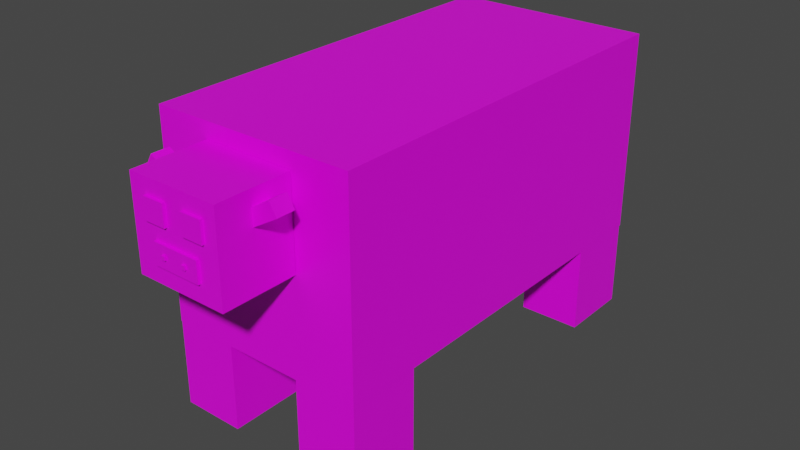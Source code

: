 # Source: Cow.blend  (saved by Blender 2.93.20; exported with 4.5.12 LTS)
import bpy
from mathutils import Matrix  # noqa: F401  (used for matrix-valued properties, if any)

bpy.ops.wm.read_factory_settings(use_empty=True)
scene = bpy.context.scene
scene.name = 'Scene'

# ---- collections
col_collection = bpy.data.collections.new('Collection'); scene.collection.children.link(col_collection)

# ---- images (referenced by path relative to the original .blend; pixels are not part of the script)
import os
ASSET_DIR = os.environ.get("B2B_ASSET_DIR", "")  # directory of the original .blend (textures are referenced by path, not embedded)
HERE = os.path.dirname(os.path.abspath(__file__))  # packed textures are extracted next to this script under _unpacked/

def load_image(name, relpath, width, height, colorspace="sRGB"):
    """Load a texture the original file referenced (path relative to the .blend, or extracted next to this script)."""
    p = next((c for c in (os.path.join(HERE, relpath), os.path.join(ASSET_DIR, relpath)) if relpath and os.path.exists(c)), "")
    if p:
        img = bpy.data.images.load(p, check_existing=True)
        img.name = name
    else:  # same state as the original file: an image datablock whose file is absent (Cycles renders it pink)
        img = bpy.data.images.new(name, width, height)
        img.source = "FILE"
        img.filepath = "//" + (relpath or name)
    img.colorspace_settings.name = colorspace
    return img
img_cowtexture = load_image('CowTexture', 'CowTexture.png', 1024, 1024, 'sRGB')

# ---- materials (node trees are filled in below, after node groups)
mat_cowmaterial = bpy.data.materials.new('CowMaterial')
mat_cowmaterial.alpha_threshold = 0.0
mat_cowmaterial.use_transparent_shadow = False
mat_cowmaterial.line_color = (0.0, 0.0, 0.0, 1.0)

# ---- material node trees
mat_cowmaterial.use_nodes = True; mat_cowmaterial.node_tree.nodes.clear()
_N = mat_cowmaterial.node_tree.nodes; _L = mat_cowmaterial.node_tree.links
n0 = _N.new('ShaderNodeOutputMaterial'); n0.name = 'Material Output'; n0.location = (300, 300)
n1 = _N.new('ShaderNodeBsdfPrincipled'); n1.name = 'Principled BSDF'; n1.location = (10, 300)
n1.distribution = 'GGX'
n1.subsurface_method = 'BURLEY'
n1.inputs[2].default_value = 0.4
n1.inputs[3].default_value = 1.45
n1.inputs[27].default_value = (0.0, 0.0, 0.0, 1.0)
n1.inputs[28].default_value = 1.0
n2 = _N.new('ShaderNodeTexImage'); n2.name = 'Image Texture'; n2.location = (-280, 280)
n2.image = img_cowtexture
_L.new(n1.outputs[0], n0.inputs[0])
_L.new(n2.outputs[0], n1.inputs[0])
n0.is_active_output = True

# ---- world
world_world = bpy.data.worlds.new('World'); scene.world = world_world
world_world.use_nodes = True; world_world.node_tree.nodes.clear()
_N = world_world.node_tree.nodes; _L = world_world.node_tree.links
n0 = _N.new('ShaderNodeOutputWorld'); n0.name = 'World Output'; n0.location = (300, 300)
n1 = _N.new('ShaderNodeBackground'); n1.name = 'Background'; n1.location = (10, 300)
n1.inputs[0].default_value = (0.05088, 0.05088, 0.05088, 1.0)
_L.new(n1.outputs[0], n0.inputs[0])
n0.is_active_output = True
world_world.color = (0.05088, 0.05088, 0.05088)
world_world.use_sun_shadow = False
world_world.sun_shadow_jitter_overblur = 0.0

# ---- meshes
me_cube = bpy.data.meshes.new('Cube')
me_cube.from_pydata([(0.3356, -0.6632, 0.343), (0.3356, -0.6632, -0.343), (-0.3504, -0.6632, 0.343), (-0.3504, -0.6632, -0.343), (0.3356, 0.7182, 0.343), (0.3356, 0.7182, -0.343), (-0.3504, 0.7182, 0.343), (-0.3504, 0.7182, -0.343), (-0.3496, -0.4115, -0.6379), (-0.3496, -0.4115, -0.343), (-0.1375, -0.4115, -0.6379), (-0.1375, -0.4115, -0.343), (-0.3496, -0.6616, -0.6379), (-0.3496, -0.6616, -0.343), (-0.1375, -0.6616, -0.6379), (-0.1375, -0.6616, -0.343), (0.122, -0.4115, -0.6379), (0.122, -0.4115, -0.343), (0.3341, -0.4115, -0.6379), (0.3341, -0.4115, -0.343), (0.122, -0.6616, -0.6379), (0.122, -0.6616, -0.343), (0.3341, -0.6616, -0.6379), (0.3341, -0.6616, -0.343), (0.122, 0.7152, -0.6379), (0.122, 0.7152, -0.343), (0.3341, 0.7152, -0.6379), (0.3341, 0.7152, -0.343), (0.122, 0.4651, -0.6379), (0.122, 0.4651, -0.343), (0.3341, 0.4651, -0.6379), (0.3341, 0.4651, -0.343), (-0.3496, 0.7174, -0.6379), (-0.3496, 0.7174, -0.343), (-0.1375, 0.7174, -0.6379), (-0.1375, 0.7174, -0.343), (-0.3496, 0.4672, -0.6379), (-0.3496, 0.4672, -0.343), (-0.1375, 0.4672, -0.6379), (-0.1375, 0.4672, -0.343), (-0.1639, -0.6647, -0.0049), (-0.1639, -0.6647, 0.29), (0.1452, -0.6647, -0.0049), (0.1452, -0.6647, 0.29), (-0.1639, -0.9148, -0.0049), (-0.1639, -0.9148, 0.29), (0.1452, -0.9148, -0.0049), (0.1452, -0.9148, 0.29), (-0.1089, -0.8659, 0.1713), (-0.1089, -0.8659, 0.2404), (-0.03641, -0.8659, 0.1713), (-0.03641, -0.8659, 0.2404), (-0.1089, -0.9246, 0.1713), (-0.1089, -0.9246, 0.2404), (-0.03641, -0.9246, 0.1713), (-0.03641, -0.9246, 0.2404), (0.02826, -0.8659, 0.1713), (0.02826, -0.8659, 0.2404), (0.1007, -0.8659, 0.1713), (0.1007, -0.8659, 0.2404), (0.02826, -0.9246, 0.1713), (0.02826, -0.9246, 0.2404), (0.1007, -0.9246, 0.1713), (0.1007, -0.9246, 0.2404), (-0.08515, -0.8659, 0.0526), (-0.08515, -0.8659, 0.1218), (0.07281, -0.8659, 0.0526), (0.07281, -0.8659, 0.1218), (-0.08515, -0.9246, 0.0526), (-0.08515, -0.9246, 0.1218), (0.07281, -0.9246, 0.0526), (0.07281, -0.9246, 0.1218), (-0.05322, -0.9205, 0.08212), (-0.05322, -0.9205, 0.09456), (-0.04018, -0.9205, 0.08212), (-0.04018, -0.9205, 0.09456), (-0.05322, -0.9311, 0.08212), (-0.05322, -0.9311, 0.09456), (-0.04018, -0.9311, 0.08212), (-0.04018, -0.9311, 0.09456), (0.02157, -0.9205, 0.08212), (0.02157, -0.9205, 0.09456), (0.03461, -0.9205, 0.08212), (0.03461, -0.9205, 0.09456), (0.02157, -0.9311, 0.08212), (0.02157, -0.9311, 0.09456), (0.03461, -0.9311, 0.08212), (0.03461, -0.9311, 0.09456), (-0.02855, 0.8074, -0.06655), (-0.02855, 0.7098, 0.2118), (0.02673, 0.8074, -0.06655), (0.02673, 0.7098, 0.2118), (-0.02855, 0.7702, -0.0796), (-0.02855, 0.6726, 0.1987), (0.02673, 0.7702, -0.0796), (0.02673, 0.6726, 0.1987), (-0.2255, -0.7384, 0.2769), (-0.09293, -0.7384, 0.1988), (-0.2495, -0.7384, 0.2361), (-0.1169, -0.7384, 0.158), (-0.2255, -0.7999, 0.2769), (-0.09293, -0.7999, 0.1988), (-0.2495, -0.7999, 0.2361), (-0.1169, -0.7999, 0.158), (0.07419, -0.7384, 0.1982), (0.2062, -0.7384, 0.2773), (0.09849, -0.7384, 0.1576), (0.2305, -0.7384, 0.2367), (0.07419, -0.7999, 0.1982), (0.2062, -0.7999, 0.2773), (0.09849, -0.7999, 0.1576), (0.2305, -0.7999, 0.2367), (-0.1088, 0.4208, -0.456), (-0.1088, 0.4208, -0.2663), (0.09006, 0.4208, -0.456), (0.09006, 0.4208, -0.2663), (-0.1088, 0.2599, -0.456), (-0.1088, 0.2599, -0.2663), (0.09006, 0.2599, -0.456), (0.09006, 0.2599, -0.2663), (-0.07215, 0.3483, -0.4668), (-0.07215, 0.3483, -0.448), (-0.05254, 0.3483, -0.4668), (-0.05254, 0.3483, -0.448), (-0.07215, 0.3324, -0.4668), (-0.07215, 0.3324, -0.448), (-0.05254, 0.3324, -0.4668), (-0.05254, 0.3324, -0.448), (-0.07215, 0.3023, -0.4668), (-0.07215, 0.3023, -0.448), (-0.05254, 0.3023, -0.4668), (-0.05254, 0.3023, -0.448), (-0.07215, 0.2865, -0.4668), (-0.07215, 0.2865, -0.448), (-0.05254, 0.2865, -0.4668), (-0.05254, 0.2865, -0.448), (-0.07215, 0.3924, -0.4668), (-0.07215, 0.3924, -0.448), (-0.05254, 0.3924, -0.4668), (-0.05254, 0.3924, -0.448), (-0.07215, 0.3766, -0.4668), (-0.07215, 0.3766, -0.448), (-0.05254, 0.3766, -0.4668), (-0.05254, 0.3766, -0.448), (0.03737, 0.3483, -0.4668), (0.03737, 0.3483, -0.448), (0.05699, 0.3483, -0.4668), (0.05699, 0.3483, -0.448), (0.03737, 0.3324, -0.4668), (0.03737, 0.3324, -0.448), (0.05699, 0.3324, -0.4668), (0.05699, 0.3324, -0.448), (0.03737, 0.3023, -0.4668), (0.03737, 0.3023, -0.448), (0.05699, 0.3023, -0.4668), (0.05699, 0.3023, -0.448), (0.03737, 0.2865, -0.4668), (0.03737, 0.2865, -0.448), (0.05699, 0.2865, -0.4668), (0.05699, 0.2865, -0.448), (0.03737, 0.3924, -0.4668), (0.03737, 0.3924, -0.448), (0.05699, 0.3924, -0.4668), (0.05699, 0.3924, -0.448), (0.03737, 0.3766, -0.4668), (0.03737, 0.3766, -0.448), (0.05699, 0.3766, -0.4668), (0.05699, 0.3766, -0.448)], [], [(0, 4, 6, 2), (3, 2, 6, 7), (7, 6, 4, 5), (5, 1, 3, 7), (1, 0, 2, 3), (5, 4, 0, 1), (8, 9, 11, 10), (10, 11, 15, 14), (14, 15, 13, 12), (12, 13, 9, 8), (10, 14, 12, 8), (15, 11, 9, 13), (16, 17, 19, 18), (18, 19, 23, 22), (22, 23, 21, 20), (20, 21, 17, 16), (18, 22, 20, 16), (23, 19, 17, 21), (24, 25, 27, 26), (26, 27, 31, 30), (30, 31, 29, 28), (28, 29, 25, 24), (26, 30, 28, 24), (31, 27, 25, 29), (32, 33, 35, 34), (34, 35, 39, 38), (38, 39, 37, 36), (36, 37, 33, 32), (34, 38, 36, 32), (39, 35, 33, 37), (40, 41, 43, 42), (42, 43, 47, 46), (46, 47, 45, 44), (44, 45, 41, 40), (42, 46, 44, 40), (47, 43, 41, 45), (48, 49, 51, 50), (50, 51, 55, 54), (54, 55, 53, 52), (52, 53, 49, 48), (50, 54, 52, 48), (55, 51, 49, 53), (56, 57, 59, 58), (58, 59, 63, 62), (62, 63, 61, 60), (60, 61, 57, 56), (58, 62, 60, 56), (63, 59, 57, 61), (64, 65, 67, 66), (66, 67, 71, 70), (70, 71, 69, 68), (68, 69, 65, 64), (66, 70, 68, 64), (71, 67, 65, 69), (72, 73, 75, 74), (74, 75, 79, 78), (78, 79, 77, 76), (76, 77, 73, 72), (74, 78, 76, 72), (79, 75, 73, 77), (80, 81, 83, 82), (82, 83, 87, 86), (86, 87, 85, 84), (84, 85, 81, 80), (82, 86, 84, 80), (87, 83, 81, 85), (88, 89, 91, 90), (90, 91, 95, 94), (94, 95, 93, 92), (92, 93, 89, 88), (90, 94, 92, 88), (95, 91, 89, 93), (96, 97, 99, 98), (98, 99, 103, 102), (102, 103, 101, 100), (100, 101, 97, 96), (98, 102, 100, 96), (103, 99, 97, 101), (104, 105, 107, 106), (106, 107, 111, 110), (110, 111, 109, 108), (108, 109, 105, 104), (106, 110, 108, 104), (111, 107, 105, 109), (112, 113, 115, 114), (114, 115, 119, 118), (118, 119, 117, 116), (116, 117, 113, 112), (114, 118, 116, 112), (119, 115, 113, 117), (120, 121, 123, 122), (122, 123, 127, 126), (126, 127, 125, 124), (124, 125, 121, 120), (122, 126, 124, 120), (127, 123, 121, 125), (128, 129, 131, 130), (130, 131, 135, 134), (134, 135, 133, 132), (132, 133, 129, 128), (130, 134, 132, 128), (135, 131, 129, 133), (136, 137, 139, 138), (138, 139, 143, 142), (142, 143, 141, 140), (140, 141, 137, 136), (138, 142, 140, 136), (143, 139, 137, 141), (144, 145, 147, 146), (146, 147, 151, 150), (150, 151, 149, 148), (148, 149, 145, 144), (146, 150, 148, 144), (151, 147, 145, 149), (152, 153, 155, 154), (154, 155, 159, 158), (158, 159, 157, 156), (156, 157, 153, 152), (154, 158, 156, 152), (159, 155, 153, 157), (160, 161, 163, 162), (162, 163, 167, 166), (166, 167, 165, 164), (164, 165, 161, 160), (162, 166, 164, 160), (167, 163, 161, 165)])
_uv = me_cube.uv_layers.new(name='UVMap')
_uv.uv.foreach_set('vector', [0.7443, 0.0, 0.7443, 0.4995, 0.4962, 0.4996, 0.4962, 1.252e-06, 0.2481, 0.4996, 0.0, 0.4996, 0.0, 0.0, 0.2481, 0.0, 0.2481, 0.7477, 0.0, 0.7477, 0.0, 0.4996, 0.2481, 0.4996, 0.9923, 1.192e-06, 0.9923, 0.4996, 0.7443, 0.4995, 0.7443, 0.0, 0.7442, 0.7476, 0.4962, 0.7476, 0.4962, 0.4996, 0.7442, 0.4996, 0.4962, 0.4996, 0.2481, 0.4996, 0.2481, 0.0, 0.4962, 0.0, 0.4152, 0.8299, 0.4152, 0.9365, 0.3385, 0.9365, 0.3385, 0.8299, 0.8347, 0.4996, 0.8347, 0.6062, 0.7442, 0.6062, 0.7442, 0.4996, 0.9114, 0.7129, 0.9114, 0.8195, 0.8347, 0.8195, 0.8347, 0.7129, 0.8347, 0.7129, 0.8347, 0.8196, 0.7442, 0.8196, 0.7442, 0.7129, 0.9114, 0.7871, 0.9114, 0.6967, 0.9881, 0.6967, 0.9881, 0.7871, 0.9881, 0.6062, 0.9881, 0.6967, 0.9114, 0.6967, 0.9114, 0.6062, 0.3248, 0.8299, 0.3248, 0.9365, 0.2481, 0.9365, 0.2481, 0.8299, 0.1809, 0.7477, 0.1809, 0.8544, 0.09046, 0.8544, 0.09046, 0.7477, 0.9114, 0.8195, 0.9114, 0.9262, 0.8347, 0.9262, 0.8347, 0.8195, 0.429, 0.7232, 0.429, 0.8299, 0.3385, 0.8299, 0.3385, 0.7232, 0.2439, 0.8544, 0.2439, 0.9448, 0.1672, 0.9448, 0.1672, 0.8544, 0.9881, 0.7871, 0.9881, 0.8776, 0.9114, 0.8776, 0.9114, 0.7871, 0.5729, 0.8543, 0.5729, 0.961, 0.4962, 0.961, 0.4962, 0.8543, 0.09046, 0.7477, 0.09046, 0.8544, 0.0, 0.8544, 0.0, 0.7477, 0.9114, 0.6062, 0.9114, 0.7129, 0.8347, 0.7129, 0.8347, 0.6062, 0.9252, 0.4996, 0.9252, 0.6062, 0.8347, 0.6062, 0.8347, 0.4996, 0.6496, 0.9448, 0.6496, 0.8543, 0.7263, 0.8543, 0.7263, 0.9448, 0.1672, 0.8544, 0.1672, 0.9448, 0.09046, 0.9448, 0.09046, 0.8544, 0.8209, 0.8196, 0.8209, 0.9262, 0.7442, 0.9262, 0.7442, 0.8196, 0.6771, 0.7476, 0.6771, 0.8543, 0.5866, 0.8543, 0.5866, 0.7476, 0.4919, 0.8299, 0.4919, 0.9365, 0.4152, 0.9365, 0.4152, 0.8299, 0.3385, 0.7232, 0.3385, 0.8299, 0.2481, 0.8299, 0.2481, 0.7232, 0.6496, 0.8543, 0.6496, 0.9448, 0.5729, 0.9448, 0.5729, 0.8543, 1.49e-08, 0.9448, 0.0, 0.8544, 0.07672, 0.8544, 0.07672, 0.9448, 0.3547, 0.6114, 0.2481, 0.6114, 0.2481, 0.4996, 0.3547, 0.4996, 0.8347, 0.6062, 0.8347, 0.7129, 0.7442, 0.7129, 0.7442, 0.6062, 0.4614, 0.6114, 0.3547, 0.6114, 0.3547, 0.4996, 0.4614, 0.4996, 0.5866, 0.7476, 0.5866, 0.8543, 0.4962, 0.8543, 0.4962, 0.7476, 0.429, 0.7232, 0.3385, 0.7232, 0.3385, 0.6114, 0.429, 0.6114, 0.2481, 0.6114, 0.3385, 0.6114, 0.3385, 0.7232, 0.2481, 0.7232, 0.4872, 0.8213, 0.4621, 0.8213, 0.4621, 0.7951, 0.4872, 0.7951, 0.2446, 0.8163, 0.2446, 0.8413, 0.2233, 0.8413, 0.2233, 0.8163, 0.479, 0.7095, 0.454, 0.7095, 0.454, 0.6833, 0.479, 0.6833, 0.4364, 0.9365, 0.4364, 0.9615, 0.4152, 0.9615, 0.4152, 0.9365, 0.6983, 0.8425, 0.6771, 0.8425, 0.6771, 0.8162, 0.6983, 0.8162, 0.6983, 0.8162, 0.7195, 0.8162, 0.7195, 0.8425, 0.6983, 0.8425, 0.454, 0.8213, 0.429, 0.8213, 0.429, 0.7951, 0.454, 0.7951, 0.3428, 0.9365, 0.3428, 0.9615, 0.3216, 0.9615, 0.3216, 0.9365, 0.454, 0.7095, 0.429, 0.7095, 0.429, 0.6833, 0.454, 0.6833, 0.3852, 0.9365, 0.3852, 0.9615, 0.364, 0.9615, 0.364, 0.9365, 0.2021, 0.8425, 0.1809, 0.8425, 0.1809, 0.8163, 0.2021, 0.8163, 0.2021, 0.8163, 0.2233, 0.8163, 0.2233, 0.8425, 0.2021, 0.8425, 0.8347, 0.9262, 0.8597, 0.9262, 0.8597, 0.9833, 0.8347, 0.9833, 0.9464, 0.5715, 0.9464, 0.5965, 0.9252, 0.5965, 0.9252, 0.5715, 0.8597, 0.9262, 0.8847, 0.9262, 0.8847, 0.9833, 0.8597, 0.9833, 0.364, 0.9365, 0.364, 0.9615, 0.3428, 0.9615, 0.3428, 0.9365, 0.7654, 0.9833, 0.7442, 0.9833, 0.7442, 0.9262, 0.7654, 0.9262, 0.8847, 0.9262, 0.9059, 0.9262, 0.9059, 0.9833, 0.8847, 0.9833, 0.495, 0.715, 0.4905, 0.715, 0.4905, 0.7103, 0.495, 0.7103, 0.4443, 0.7166, 0.4443, 0.7211, 0.4404, 0.7211, 0.4404, 0.7166, 0.495, 0.7103, 0.4905, 0.7103, 0.4905, 0.7055, 0.495, 0.7055, 0.4481, 0.7166, 0.4481, 0.7211, 0.4443, 0.7211, 0.4443, 0.7166, 0.429, 0.7166, 0.4328, 0.7166, 0.4328, 0.7213, 0.429, 0.7213, 0.479, 0.719, 0.4752, 0.719, 0.4752, 0.7142, 0.479, 0.7142, 0.4933, 0.682, 0.4888, 0.682, 0.4888, 0.6772, 0.4933, 0.6772, 0.4615, 0.7166, 0.4615, 0.7211, 0.4577, 0.7211, 0.4577, 0.7166, 0.4859, 0.611, 0.4814, 0.611, 0.4814, 0.6063, 0.4859, 0.6063, 0.4557, 0.7166, 0.4557, 0.7211, 0.4519, 0.7211, 0.4519, 0.7166, 0.4943, 0.7197, 0.4905, 0.7197, 0.4905, 0.715, 0.4943, 0.715, 0.479, 0.7142, 0.4752, 0.7142, 0.4752, 0.7095, 0.479, 0.7095, 1.0, 0.8776, 1.0, 0.9788, 0.98, 0.9788, 0.98, 0.8776, 0.4956, 0.4996, 0.4956, 0.6063, 0.4814, 0.6063, 0.4814, 0.4996, 0.4814, 0.4996, 0.4814, 0.6008, 0.4614, 0.6008, 0.4614, 0.4996, 0.73, 0.9262, 0.73, 0.8196, 0.7442, 0.8196, 0.7442, 0.9262, 0.8345, 0.8396, 0.8209, 0.8396, 0.8209, 0.8196, 0.8345, 0.8196, 0.325, 0.8299, 0.3385, 0.8299, 0.3385, 0.8499, 0.325, 0.8499, 0.7271, 0.9819, 0.7271, 0.9262, 0.7442, 0.9262, 0.7442, 0.9819, 0.8099, 0.9262, 0.8099, 0.9742, 0.7877, 0.9744, 0.7877, 0.9264, 0.2874, 0.9922, 0.2874, 0.9365, 0.3045, 0.9365, 0.3045, 0.9922, 0.7654, 0.9742, 0.7654, 0.9262, 0.7877, 0.9264, 0.7877, 0.9744, 0.4005, 0.9588, 0.4005, 0.9365, 0.4152, 0.9365, 0.4152, 0.9588, 0.479, 0.7055, 0.479, 0.6833, 0.4937, 0.6833, 0.4937, 0.7055, 0.3216, 0.9365, 0.3216, 0.9922, 0.3045, 0.9922, 0.3045, 0.9365, 0.8321, 0.9264, 0.8321, 0.9742, 0.8099, 0.974, 0.8099, 0.9262, 0.2703, 0.9922, 0.2703, 0.9365, 0.2874, 0.9365, 0.2874, 0.9922, 0.2703, 0.9365, 0.2703, 0.9843, 0.2481, 0.9845, 0.2481, 0.9367, 0.4364, 0.9588, 0.4364, 0.9365, 0.4511, 0.9365, 0.4511, 0.9588, 0.3999, 0.9365, 0.3999, 0.9588, 0.3852, 0.9588, 0.3852, 0.9365, 0.98, 0.9495, 0.9114, 0.9495, 0.9114, 0.8776, 0.98, 0.8776, 0.7353, 0.7476, 0.7353, 0.8162, 0.6771, 0.8162, 0.6771, 0.7476, 0.9938, 0.5715, 0.9252, 0.5715, 0.9252, 0.4996, 0.9938, 0.4996, 0.2391, 0.7477, 0.2391, 0.8163, 0.1809, 0.8163, 0.1809, 0.7477, 0.4872, 0.7951, 0.429, 0.7951, 0.429, 0.7232, 0.4872, 0.7232, 0.429, 0.6114, 0.4871, 0.6114, 0.4871, 0.6833, 0.429, 0.6833, 0.4749, 0.6079, 0.4681, 0.6079, 0.4681, 0.6008, 0.4749, 0.6008, 0.7442, 0.7612, 0.7442, 0.7679, 0.7385, 0.7679, 0.7385, 0.7612, 0.4956, 0.6772, 0.4888, 0.6772, 0.4888, 0.6701, 0.4956, 0.6701, 0.4929, 0.7435, 0.4929, 0.7503, 0.4872, 0.7503, 0.4872, 0.7435, 0.4749, 0.7166, 0.4691, 0.7166, 0.4691, 0.7095, 0.4749, 0.7095, 0.4749, 0.6008, 0.4806, 0.6008, 0.4806, 0.6079, 0.4749, 0.6079, 0.4956, 0.663, 0.4888, 0.663, 0.4888, 0.656, 0.4956, 0.656, 0.4929, 0.73, 0.4929, 0.7367, 0.4872, 0.7367, 0.4872, 0.73, 0.4956, 0.6701, 0.4888, 0.6701, 0.4888, 0.663, 0.4956, 0.663, 0.4929, 0.7571, 0.4929, 0.7638, 0.4872, 0.7638, 0.4872, 0.7571, 0.4691, 0.7166, 0.4634, 0.7166, 0.4634, 0.7095, 0.4691, 0.7095, 0.4462, 0.7166, 0.4404, 0.7166, 0.4404, 0.7095, 0.4462, 0.7095, 0.4681, 0.6079, 0.4614, 0.6079, 0.4614, 0.6008, 0.4681, 0.6008, 0.4929, 0.7232, 0.4929, 0.73, 0.4872, 0.73, 0.4872, 0.7232, 0.4956, 0.6205, 0.4888, 0.6205, 0.4888, 0.6134, 0.4956, 0.6134, 0.4929, 0.7367, 0.4929, 0.7435, 0.4872, 0.7435, 0.4872, 0.7367, 0.4905, 0.7126, 0.4847, 0.7126, 0.4847, 0.7055, 0.4905, 0.7055, 0.4519, 0.7166, 0.4462, 0.7166, 0.4462, 0.7095, 0.4519, 0.7095, 0.4956, 0.6489, 0.4888, 0.6489, 0.4888, 0.6418, 0.4956, 0.6418, 0.4929, 0.7503, 0.4929, 0.7571, 0.4872, 0.7571, 0.4872, 0.7503, 0.4956, 0.6276, 0.4888, 0.6276, 0.4888, 0.6205, 0.4956, 0.6205, 0.2481, 0.7545, 0.2481, 0.7612, 0.2423, 0.7612, 0.2423, 0.7545, 0.4577, 0.7166, 0.4519, 0.7166, 0.4519, 0.7095, 0.4577, 0.7095, 0.429, 0.7095, 0.4347, 0.7095, 0.4347, 0.7166, 0.429, 0.7166, 0.4956, 0.6418, 0.4888, 0.6418, 0.4888, 0.6347, 0.4956, 0.6347, 0.7442, 0.7544, 0.7442, 0.7612, 0.7385, 0.7612, 0.7385, 0.7544, 0.4956, 0.656, 0.4888, 0.656, 0.4888, 0.6489, 0.4956, 0.6489, 0.2481, 0.7477, 0.2481, 0.7545, 0.2423, 0.7545, 0.2423, 0.7477, 0.4634, 0.7166, 0.4577, 0.7166, 0.4577, 0.7095, 0.4634, 0.7095, 0.4347, 0.7095, 0.4404, 0.7095, 0.4404, 0.7166, 0.4347, 0.7166, 0.4956, 0.6347, 0.4888, 0.6347, 0.4888, 0.6276, 0.4956, 0.6276, 0.4847, 0.7126, 0.4847, 0.7194, 0.479, 0.7194, 0.479, 0.7126, 0.4956, 0.6134, 0.4888, 0.6134, 0.4888, 0.6063, 0.4956, 0.6063, 0.7442, 0.7476, 0.7442, 0.7544, 0.7385, 0.7544, 0.7385, 0.7476, 0.4905, 0.7197, 0.4847, 0.7197, 0.4847, 0.7126, 0.4905, 0.7126, 0.479, 0.7055, 0.4847, 0.7055, 0.4847, 0.7126, 0.479, 0.7126])
me_cube.materials.append(mat_cowmaterial)
me_cube.use_remesh_preserve_volume = False
me_cube.use_remesh_preserve_attributes = False
me_cube.use_mirror_vertex_groups = False
me_cube.update()

# ---- objects
ob_cube = bpy.data.objects.new('Cube', me_cube)

# ---- transforms, parenting, visibility, modifiers, constraints
ob_cube.location = (0.0, 0.0, 0.0)
ob_cube.lock_rotations_4d = False
ob_cube.empty_display_type = 'ARROWS'
ob_cube.lineart.crease_threshold = 0.0

# ---- collection membership
col_collection.objects.link(ob_cube)

# ---- scene / render settings (as saved in the file)
scene.frame_start = 1; scene.frame_end = 250; scene.frame_set(1)
scene.render.engine = 'BLENDER_EEVEE_NEXT'
scene.cycles.use_denoising = False
scene.cycles.samples = 128
scene.cycles.sampling_pattern = 'TABULATED_SOBOL'
scene.cycles.use_adaptive_sampling = False
scene.cycles.use_light_tree = False
scene.view_settings.view_transform = 'Filmic'
bpy.context.view_layer.update()

# ---- added for rendering (the .blend has no active camera and no usable light): camera, sun
cam_auto = bpy.data.cameras.new('AutoCamera')
cam_auto.lens = 50.0
cam_auto.sensor_width = 36.0
cam_auto.clip_end = 1000.0
ob_auto_camera = bpy.data.objects.new('AutoCamera', cam_auto)
scene.collection.objects.link(ob_auto_camera)
ob_auto_camera.location = (1.94544, -2.40524, 1.4148)
ob_auto_camera.rotation_euler = (1.09748, -7.21219e-08, 0.694738)
scene.camera = ob_auto_camera
light_auto_sun = bpy.data.lights.new('AutoSun', 'SUN')
light_auto_sun.energy = 3.0
light_auto_sun.angle = 0.0523599
ob_auto_sun = bpy.data.objects.new('AutoSun', light_auto_sun)
scene.collection.objects.link(ob_auto_sun)
ob_auto_sun.rotation_euler = (0.872665, 0.174533, 0.523599)
bpy.context.view_layer.update()
